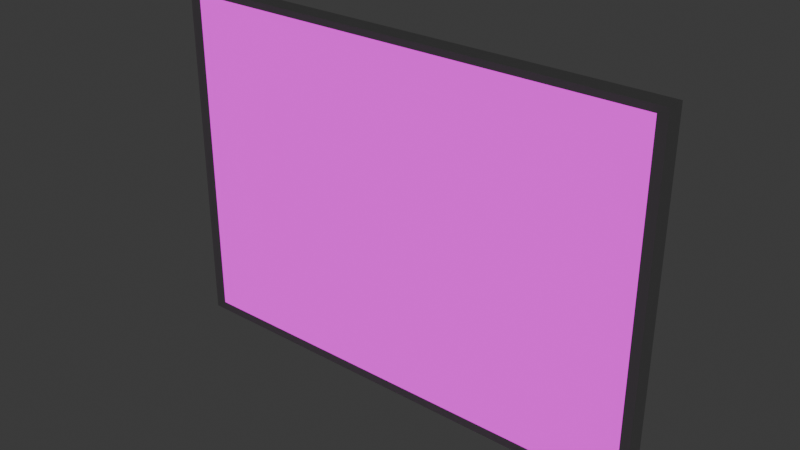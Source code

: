 # Source: sign.blend  (saved by Blender 4.0.36; exported with 4.5.12 LTS)
import bpy
from mathutils import Matrix  # noqa: F401  (used for matrix-valued properties, if any)

bpy.ops.wm.read_factory_settings(use_empty=True)
scene = bpy.context.scene
scene.name = 'Scene'

# ---- collections
col_collection = bpy.data.collections.new('Collection'); scene.collection.children.link(col_collection)

# ---- images (referenced by path relative to the original .blend; pixels are not part of the script)
import os
ASSET_DIR = os.environ.get("B2B_ASSET_DIR", "")  # directory of the original .blend (textures are referenced by path, not embedded)
HERE = os.path.dirname(os.path.abspath(__file__))  # packed textures are extracted next to this script under _unpacked/

def load_image(name, relpath, width, height, colorspace="sRGB"):
    """Load a texture the original file referenced (path relative to the .blend, or extracted next to this script)."""
    p = next((c for c in (os.path.join(HERE, relpath), os.path.join(ASSET_DIR, relpath)) if relpath and os.path.exists(c)), "")
    if p:
        img = bpy.data.images.load(p, check_existing=True)
        img.name = name
    else:  # same state as the original file: an image datablock whose file is absent (Cycles renders it pink)
        img = bpy.data.images.new(name, width, height)
        img.source = "FILE"
        img.filepath = "//" + (relpath or name)
    img.colorspace_settings.name = colorspace
    return img
img_sign_png = load_image('sign.png', 'sign.png', 1024, 1024, 'sRGB')

# ---- materials (node trees are filled in below, after node groups)
mat_sign = bpy.data.materials.new('sign')
mat_sign.surface_render_method = 'BLENDED'
mat_sign.blend_method = 'BLEND'
mat_plastic = bpy.data.materials.new('Plastic')
mat_plastic.use_transparent_shadow = False

# ---- material node trees
mat_sign.use_nodes = True; mat_sign.node_tree.nodes.clear()
_N = mat_sign.node_tree.nodes; _L = mat_sign.node_tree.links
n0 = _N.new('ShaderNodeOutputMaterial'); n0.name = 'Material Output'; n0.location = (300, 300)
n1 = _N.new('ShaderNodeTexImage'); n1.name = 'Image Texture'; n1.location = (-387, 323)
n1.image = img_sign_png
n1.interpolation = 'Closest'
n1.extension = 'CLIP'
n2 = _N.new('ShaderNodeBsdfPrincipled'); n2.name = 'Principled BSDF'; n2.location = (0, 300)
n2.inputs[3].default_value = 1.45
n2.inputs[28].default_value = 1.0
_L.new(n1.outputs[0], n2.inputs[0])
_L.new(n2.outputs[0], n0.inputs[0])
_L.new(n1.outputs[0], n2.inputs[27])
n0.is_active_output = True
mat_plastic.use_nodes = True; mat_plastic.node_tree.nodes.clear()
_N = mat_plastic.node_tree.nodes; _L = mat_plastic.node_tree.links
n0 = _N.new('ShaderNodeBsdfPrincipled'); n0.name = 'Principled BSDF'; n0.location = (10, 300)
n0.inputs[0].default_value = (0.6234, 0.6234, 0.6234, 1.0)
n0.inputs[2].default_value = 0.6818
n0.inputs[3].default_value = 1.45
n1 = _N.new('ShaderNodeOutputMaterial'); n1.name = 'Material Output'; n1.location = (300, 300)
_L.new(n0.outputs[0], n1.inputs[0])
n1.is_active_output = True

# ---- world
world_world = bpy.data.worlds.new('World'); scene.world = world_world
world_world.use_nodes = True; world_world.node_tree.nodes.clear()
_N = world_world.node_tree.nodes; _L = world_world.node_tree.links
n0 = _N.new('ShaderNodeOutputWorld'); n0.name = 'World Output'; n0.location = (300, 300)
n1 = _N.new('ShaderNodeBackground'); n1.name = 'Background'; n1.location = (10, 300)
n1.inputs[0].default_value = (0.05088, 0.05088, 0.05088, 1.0)
_L.new(n1.outputs[0], n0.inputs[0])
n0.is_active_output = True
world_world.color = (0.05088, 0.05088, 0.05088)
world_world.use_sun_shadow = False
world_world.sun_shadow_jitter_overblur = 0.0

# ---- meshes
me_sign = bpy.data.meshes.new('sign')
me_sign.from_pydata([(-0.7083, -0.5, 0.0), (0.7083, -0.5, 0.0), (-0.7083, 0.5, 0.0), (0.7083, 0.5, 0.0), (-0.7083, -0.5, -0.02), (0.7083, -0.5, -0.02), (-0.7083, 0.5, -0.02), (0.7083, 0.5, -0.02)], [], [(0, 2, 3, 1), (4, 5, 7, 6), (1, 3, 7, 5), (2, 0, 4, 6), (3, 2, 6, 7), (0, 1, 5, 4)])
_uv = me_sign.uv_layers.new(name='UVMap')
_uv.uv.foreach_set('vector', [0.0, 0.0, 0.0, 1.0, 1.0, 1.0, 1.0, 0.0, 0.0, 0.0, 1.0, 0.0, 1.0, 1.0, 0.0, 1.0, 1.0, 0.0, 1.0, 1.0, 1.0, 1.0, 1.0, 0.0, 0.0, 1.0, 0.0, 0.0, 0.0, 0.0, 0.0, 1.0, 1.0, 1.0, 0.0, 1.0, 0.0, 1.0, 1.0, 1.0, 0.0, 0.0, 1.0, 0.0, 1.0, 0.0, 0.0, 0.0])
me_sign.materials.append(mat_sign)
me_sign.update()
me_sign_001 = bpy.data.meshes.new('sign.001')
me_sign_001.from_pydata([(-0.7083, -0.5, 0.0), (0.7083, -0.5, 0.0), (-0.7083, 0.5, 0.0), (0.7083, 0.5, 0.0), (-0.7083, 0.5, 0.02), (-0.7083, -0.5, 0.02), (0.7083, -0.5, 0.02), (0.7083, 0.5, 0.02), (-0.7385, 0.5213, 0.025), (-0.7385, -0.5213, 0.025), (0.7385, -0.5213, 0.025), (0.7385, 0.5213, 0.025), (-0.7385, 0.5213, -0.0304), (-0.7385, -0.5213, -0.0304), (0.7385, -0.5213, -0.0304), (0.7385, 0.5213, -0.0304)], [], [(0, 2, 3, 1), (7, 4, 8, 11), (0, 1, 6, 5), (1, 3, 7, 6), (2, 0, 5, 4), (3, 2, 4, 7), (10, 11, 15, 14), (5, 6, 10, 9), (6, 7, 11, 10), (4, 5, 9, 8), (13, 14, 15, 12), (8, 9, 13, 12), (11, 8, 12, 15), (9, 10, 14, 13)])
_uv = me_sign_001.uv_layers.new(name='UVMap')
_uv.uv.foreach_set('vector', [0.0, 0.0, 0.0, 1.0, 1.0, 1.0, 1.0, 0.0, 1.0, 1.0, 0.0, 1.0, 0.0, 1.0, 1.0, 1.0, 0.0, 0.0, 1.0, 0.0, 1.0, 0.0, 0.0, 0.0, 1.0, 0.0, 1.0, 1.0, 1.0, 1.0, 1.0, 0.0, 0.0, 1.0, 0.0, 0.0, 0.0, 0.0, 0.0, 1.0, 1.0, 1.0, 0.0, 1.0, 0.0, 1.0, 1.0, 1.0, 1.0, 0.0, 1.0, 1.0, 1.0, 1.0, 1.0, 0.0, 0.0, 0.0, 1.0, 0.0, 1.0, 0.0, 0.0, 0.0, 1.0, 0.0, 1.0, 1.0, 1.0, 1.0, 1.0, 0.0, 0.0, 1.0, 0.0, 0.0, 0.0, 0.0, 0.0, 1.0, 0.0, 0.0, 1.0, 0.0, 1.0, 1.0, 0.0, 1.0, 0.0, 1.0, 0.0, 0.0, 0.0, 0.0, 0.0, 1.0, 1.0, 1.0, 0.0, 1.0, 0.0, 1.0, 1.0, 1.0, 0.0, 0.0, 1.0, 0.0, 1.0, 0.0, 0.0, 0.0])
me_sign_001.materials.append(mat_plastic)
me_sign_001.update()

# ---- objects
ob_sign = bpy.data.objects.new('sign', me_sign)
ob_sign_border = bpy.data.objects.new('sign.border', me_sign_001)

# ---- transforms, parenting, visibility, modifiers, constraints
ob_sign.location = (0.0, 0.0, 0.0)
ob_sign.rotation_euler = (1.571, -0.0, 0.0)
ob_sign_border.location = (0.0, 0.02, 0.0)
ob_sign_border.rotation_euler = (1.571, -0.0, 0.0)

# ---- collection membership
col_collection.objects.link(ob_sign)
col_collection.objects.link(ob_sign_border)

# ---- scene / render settings (as saved in the file)
scene.frame_start = 1; scene.frame_end = 250; scene.frame_set(1)
scene.render.engine = 'BLENDER_EEVEE_NEXT'
scene.cycles.sampling_pattern = 'TABULATED_SOBOL'
bpy.context.view_layer.update()

# ---- added for rendering (the .blend has no active camera): camera
cam_auto = bpy.data.cameras.new('AutoCamera')
cam_auto.lens = 50.0
cam_auto.sensor_width = 36.0
cam_auto.clip_end = 1000.0
ob_auto_camera = bpy.data.objects.new('AutoCamera', cam_auto)
scene.collection.objects.link(ob_auto_camera)
ob_auto_camera.location = (1.67361, -1.98563, 1.33888)
ob_auto_camera.rotation_euler = (1.09748, -7.21219e-08, 0.694738)
scene.camera = ob_auto_camera
bpy.context.view_layer.update()

